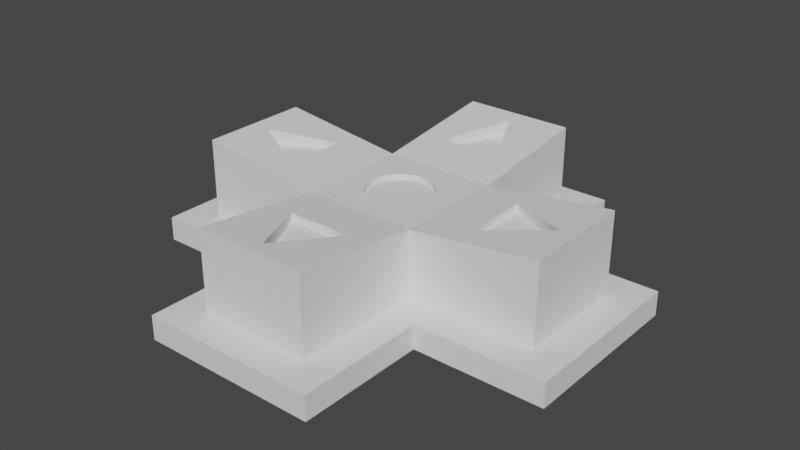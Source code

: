 # Source: DPad.blend  (saved by Blender 2.90.8; exported with 4.5.12 LTS)
import bpy
from mathutils import Matrix  # noqa: F401  (used for matrix-valued properties, if any)

bpy.ops.wm.read_factory_settings(use_empty=True)
scene = bpy.context.scene
scene.name = 'Scene'

# ---- collections
col_collection = bpy.data.collections.new('Collection'); scene.collection.children.link(col_collection)

# ---- world
world_world = bpy.data.worlds.new('World'); scene.world = world_world
world_world.use_nodes = True; world_world.node_tree.nodes.clear()
_N = world_world.node_tree.nodes; _L = world_world.node_tree.links
n0 = _N.new('ShaderNodeOutputWorld'); n0.name = 'World Output'; n0.location = (300, 300)
n1 = _N.new('ShaderNodeBackground'); n1.name = 'Background'; n1.location = (10, 300)
n1.inputs[0].default_value = (0.05088, 0.05088, 0.05088, 1.0)
_L.new(n1.outputs[0], n0.inputs[0])
n0.is_active_output = True
world_world.color = (0.05088, 0.05088, 0.05088)
world_world.use_sun_shadow = False
world_world.sun_shadow_jitter_overblur = 0.0

# ---- meshes
me_cube_002 = bpy.data.meshes.new('Cube.002')
me_cube_002.from_pydata([(9.042e-08, 0.25, 0.1), (0.0245, 0.2488, 0.1), (0.04877, 0.2452, 0.1), (0.07257, 0.2392, 0.1), (0.09567, 0.231, 0.1), (0.1178, 0.2205, 0.1), (0.1389, 0.2079, 0.1), (0.1586, 0.1933, 0.1), (0.1768, 0.1768, 0.1), (0.1933, 0.1586, 0.1), (0.2079, 0.1389, 0.1), (0.2205, 0.1178, 0.1), (0.231, 0.09567, 0.1), (0.2392, 0.07257, 0.1), (0.2452, 0.04877, 0.1), (0.2488, 0.0245, 0.1), (0.25, -4.161e-09, 0.1), (0.2488, -0.0245, 0.1), (0.2452, -0.04877, 0.1), (0.2392, -0.07257, 0.1), (0.231, -0.09567, 0.1), (0.2205, -0.1178, 0.1), (0.2079, -0.1389, 0.1), (0.1933, -0.1586, 0.1), (0.1768, -0.1768, 0.1), (0.1586, -0.1933, 0.1), (0.1389, -0.2079, 0.1), (0.1178, -0.2205, 0.1), (0.09567, -0.231, 0.1), (0.07257, -0.2392, 0.1), (0.04877, -0.2452, 0.1), (0.0245, -0.2488, 0.1), (-1.102e-07, -0.25, 0.1), (-0.0245, -0.2488, 0.1), (-0.04877, -0.2452, 0.1), (-0.07257, -0.2392, 0.1), (-0.09567, -0.231, 0.1), (-0.1178, -0.2205, 0.1), (-0.1389, -0.2079, 0.1), (-0.1586, -0.1933, 0.1), (-0.1768, -0.1768, 0.1), (-0.1933, -0.1586, 0.1), (-0.2079, -0.1389, 0.1), (-0.2205, -0.1178, 0.1), (-0.231, -0.09567, 0.1), (-0.2392, -0.07257, 0.1), (-0.2452, -0.04877, 0.1), (-0.2488, -0.0245, 0.1), (-0.25, -7.966e-08, 0.1), (-0.2488, 0.0245, 0.1), (-0.2452, 0.04877, 0.1), (-0.2392, 0.07257, 0.1), (-0.231, 0.09567, 0.1), (-0.2205, 0.1178, 0.1), (-0.2079, 0.1389, 0.1), (-0.1933, 0.1586, 0.1), (-0.1768, 0.1768, 0.1), (-0.1586, 0.1933, 0.1), (-0.1389, 0.2079, 0.1), (-0.1178, 0.2205, 0.1), (-0.09567, 0.231, 0.1), (-0.07257, 0.2392, 0.1), (-0.04877, 0.2452, 0.1), (-0.02451, 0.2488, 0.1), (0.65, -0.2, 0.395), (1.05, 0.0, 0.395), (0.65, 0.2, 0.395), (-0.2, -0.65, 0.395), (-4.59e-08, -1.05, 0.395), (0.2, -0.65, 0.395), (-0.65, 0.2, 0.395), (-1.05, 3.421e-07, 0.395), (-0.65, -0.2, 0.395), (0.2, 0.65, 0.395), (5.132e-07, 1.05, 0.395), (-0.2, 0.65, 0.395), (0.35, -0.35, 0.0), (0.35, 0.35, 0.0), (1.15, -0.35, 0.0), (1.15, 0.35, 0.0), (-0.35, -0.35, 0.0), (-0.35, -1.15, 0.0), (0.35, -1.15, 0.0), (-0.35, 0.35, 0.0), (-1.15, 0.35, 0.0), (-1.15, -0.35, 0.0), (0.35, 1.15, 0.0), (-0.35, 1.15, 0.0), (0.0, 0.2, 0.37), (-0.0196, 0.199, 0.37), (-0.03902, 0.1962, 0.37), (-0.05806, 0.1914, 0.37), (-0.07654, 0.1848, 0.37), (-0.09428, 0.1764, 0.37), (-0.1111, 0.1663, 0.37), (-0.1269, 0.1546, 0.37), (-0.1414, 0.1414, 0.37), (-0.1546, 0.1269, 0.37), (-0.1663, 0.1111, 0.37), (-0.1764, 0.09428, 0.37), (-0.1848, 0.07654, 0.37), (-0.1914, 0.05806, 0.37), (-0.1962, 0.03902, 0.37), (-0.199, 0.0196, 0.37), (-0.2, -3.258e-08, 0.37), (-0.199, -0.0196, 0.37), (-0.1962, -0.03902, 0.37), (-0.1914, -0.05806, 0.37), (-0.1848, -0.07654, 0.37), (-0.1764, -0.09428, 0.37), (-0.1663, -0.1111, 0.37), (-0.1546, -0.1269, 0.37), (-0.1414, -0.1414, 0.37), (-0.1269, -0.1546, 0.37), (-0.1111, -0.1663, 0.37), (-0.09428, -0.1764, 0.37), (-0.07654, -0.1848, 0.37), (-0.05806, -0.1914, 0.37), (-0.03902, -0.1962, 0.37), (-0.0196, -0.199, 0.37), (1.605e-07, -0.2, 0.37), (0.0196, -0.199, 0.37), (0.03902, -0.1962, 0.37), (0.05806, -0.1914, 0.37), (0.07654, -0.1848, 0.37), (0.09428, -0.1764, 0.37), (0.1111, -0.1663, 0.37), (0.1269, -0.1546, 0.37), (0.1414, -0.1414, 0.37), (0.1546, -0.1269, 0.37), (0.1663, -0.1111, 0.37), (0.1764, -0.09428, 0.37), (0.1848, -0.07654, 0.37), (0.1914, -0.05806, 0.37), (0.1962, -0.03902, 0.37), (0.199, -0.0196, 0.37), (0.2, -9.298e-08, 0.37), (0.199, 0.0196, 0.37), (0.1962, 0.03902, 0.37), (0.1914, 0.05806, 0.37), (0.1848, 0.07654, 0.37), (0.1764, 0.09428, 0.37), (0.1663, 0.1111, 0.37), (0.1546, 0.1269, 0.37), (0.1414, 0.1414, 0.37), (0.1269, 0.1546, 0.37), (0.1111, 0.1663, 0.37), (0.09428, 0.1764, 0.37), (0.07654, 0.1848, 0.37), (0.05806, 0.1914, 0.37), (0.03902, 0.1962, 0.37), (0.0196, 0.199, 0.37), (0.35, -0.35, 0.4), (0.35, 0.35, 0.4), (1.15, -0.35, 0.5), (1.15, 0.35, 0.5), (-0.35, -0.35, 0.4), (-0.35, -1.15, 0.5), (0.35, -1.15, 0.5), (-1.15, -0.35, 0.5), (-0.35, 0.35, 0.4), (-1.15, 0.35, 0.5), (0.35, 1.15, 0.5), (-0.35, 1.15, 0.5), (-0.0196, 0.199, 0.4), (9.612e-13, 0.2, 0.4), (-0.03902, 0.1962, 0.4), (-0.05806, 0.1914, 0.4), (-0.07654, 0.1848, 0.4), (-0.09428, 0.1764, 0.4), (-0.1111, 0.1663, 0.4), (-0.1269, 0.1546, 0.4), (-0.1414, 0.1414, 0.4), (-0.1546, 0.1269, 0.4), (-0.1663, 0.1111, 0.4), (-0.1764, 0.09428, 0.4), (-0.1848, 0.07654, 0.4), (-0.1914, 0.05806, 0.4), (-0.1962, 0.03902, 0.4), (-0.199, 0.0196, 0.4), (-0.2, -3.258e-08, 0.4), (-0.199, -0.0196, 0.4), (-0.1962, -0.03902, 0.4), (-0.1914, -0.05806, 0.4), (-0.1848, -0.07654, 0.4), (-0.1764, -0.09428, 0.4), (-0.1663, -0.1111, 0.4), (-0.1546, -0.1269, 0.4), (-0.1414, -0.1414, 0.4), (-0.1269, -0.1546, 0.4), (-0.1111, -0.1663, 0.4), (-0.09428, -0.1764, 0.4), (-0.07654, -0.1848, 0.4), (-0.05806, -0.1914, 0.4), (-0.03902, -0.1962, 0.4), (-0.0196, -0.199, 0.4), (1.605e-07, -0.2, 0.4), (0.0196, -0.199, 0.4), (0.03902, -0.1962, 0.4), (0.05806, -0.1914, 0.4), (0.07654, -0.1848, 0.4), (0.09428, -0.1764, 0.4), (0.1111, -0.1663, 0.4), (0.1269, -0.1546, 0.4), (0.1414, -0.1414, 0.4), (0.1546, -0.1269, 0.4), (0.1663, -0.1111, 0.4), (0.1764, -0.09428, 0.4), (0.1848, -0.07654, 0.4), (0.1914, -0.05806, 0.4), (0.1962, -0.03902, 0.4), (0.199, -0.0196, 0.4), (0.2, -9.298e-08, 0.4), (0.199, 0.0196, 0.4), (0.1962, 0.03902, 0.4), (0.1914, 0.05806, 0.4), (0.1848, 0.07654, 0.4), (0.1764, 0.09428, 0.4), (0.1663, 0.1111, 0.4), (0.1546, 0.1269, 0.4), (0.1414, 0.1414, 0.4), (0.1269, 0.1546, 0.4), (0.1111, 0.1663, 0.4), (0.09428, 0.1764, 0.4), (0.07654, 0.1848, 0.4), (0.05806, 0.1914, 0.4), (0.03902, 0.1962, 0.4), (0.0196, 0.199, 0.4), (-0.55, -1.35, 0.0), (0.55, -1.35, 0.0), (-1.35, 0.55, 0.0), (-1.35, -0.55, 0.0), (0.55, 1.35, 0.0), (-0.55, 1.35, 0.0), (1.35, -0.55, 0.0), (1.35, 0.55, 0.0), (-0.55, -0.55, 0.0), (-0.55, 0.55, 0.0), (0.55, 0.55, 0.0), (0.55, -0.55, 0.0), (1.15, -0.35, -0.15), (1.15, 0.35, -0.15), (0.35, -0.35, -0.15), (0.35, 0.35, -0.15), (-0.35, -1.15, -0.15), (0.35, -1.15, -0.15), (-0.35, -0.35, -0.15), (-1.15, -0.35, -0.15), (-1.15, 0.35, -0.15), (-0.35, 0.35, -0.15), (0.35, 1.15, -0.15), (-0.35, 1.15, -0.15), (-0.55, -1.35, -0.15), (0.55, -1.35, -0.15), (-1.35, 0.55, -0.15), (-1.35, -0.55, -0.15), (0.55, 1.35, -0.15), (-0.55, 1.35, -0.15), (1.35, -0.55, -0.15), (1.35, 0.55, -0.15), (-0.55, -0.55, -0.15), (-0.55, 0.55, -0.15), (0.55, 0.55, -0.15), (0.55, -0.55, -0.15), (0.2, 0.65, 0.4375), (-0.2, 0.65, 0.4375), (5.132e-07, 1.05, 0.4875), (0.65, 0.2, 0.4375), (-0.65, 0.2, 0.4375), (-0.65, -0.2, 0.4375), (-1.05, 3.421e-07, 0.4875), (1.05, 0.0, 0.4875), (0.65, -0.2, 0.4375), (0.2, -0.65, 0.4375), (-4.59e-08, -1.05, 0.4875), (-0.2, -0.65, 0.4375), (0.0245, 0.2488, -0.15), (-0.02451, 0.2488, -0.15), (9.042e-08, 0.25, -0.15), (0.04877, 0.2452, -0.15), (-0.04877, 0.2452, -0.15), (0.07257, 0.2392, -0.15), (0.1389, 0.2079, -0.15), (0.1178, 0.2205, -0.15), (0.09567, 0.231, -0.15), (-0.07257, 0.2392, -0.15), (-0.09567, 0.231, -0.15), (-0.1178, 0.2205, -0.15), (-0.1389, 0.2079, -0.15), (0.2488, 0.0245, -0.15), (0.2452, 0.04877, -0.15), (0.231, 0.09567, -0.15), (0.2392, 0.07257, -0.15), (0.2079, 0.1389, -0.15), (0.2205, 0.1178, -0.15), (0.1933, 0.1586, -0.15), (0.1768, 0.1768, -0.15), (0.1586, 0.1933, -0.15), (-0.1586, 0.1933, -0.15), (-0.1768, 0.1768, -0.15), (-0.1933, 0.1586, -0.15), (-0.2079, 0.1389, -0.15), (-0.231, 0.09567, -0.15), (-0.2205, 0.1178, -0.15), (-0.2392, 0.07257, -0.15), (-0.2452, 0.04877, -0.15), (-0.2488, 0.0245, -0.15), (0.25, -4.161e-09, -0.15), (0.2488, -0.0245, -0.15), (0.2452, -0.04877, -0.15), (0.231, -0.09567, -0.15), (0.2392, -0.07257, -0.15), (0.1933, -0.1586, -0.15), (0.2079, -0.1389, -0.15), (0.2205, -0.1178, -0.15), (-0.2079, -0.1389, -0.15), (-0.2205, -0.1178, -0.15), (-0.1933, -0.1586, -0.15), (-0.2452, -0.04877, -0.15), (-0.2392, -0.07257, -0.15), (-0.231, -0.09567, -0.15), (-0.25, -7.966e-08, -0.15), (-0.2488, -0.0245, -0.15), (0.1768, -0.1768, -0.15), (0.1389, -0.2079, -0.15), (0.1586, -0.1933, -0.15), (0.1178, -0.2205, -0.15), (0.09567, -0.231, -0.15), (0.0245, -0.2488, -0.15), (0.07257, -0.2392, -0.15), (0.04877, -0.2452, -0.15), (-1.102e-07, -0.25, -0.15), (-0.0245, -0.2488, -0.15), (-0.07257, -0.2392, -0.15), (-0.04877, -0.2452, -0.15), (-0.09567, -0.231, -0.15), (-0.1389, -0.2079, -0.15), (-0.1178, -0.2205, -0.15), (-0.1586, -0.1933, -0.15), (-0.1768, -0.1768, -0.15)], [], [(1, 2, 3, 4, 5, 6, 7, 8, 9, 10, 11, 12, 13, 14, 15, 16, 17, 18, 19, 20, 21, 22, 23, 24, 25, 26, 27, 28, 29, 30, 31, 32, 33, 34, 35, 36, 37, 38, 39, 40, 41, 42, 43, 44, 45, 46, 47, 48, 49, 50, 51, 52, 53, 54, 55, 56, 57, 58, 59, 60, 61, 62, 63, 0), (66, 64, 65), (69, 67, 68), (72, 70, 71), (75, 73, 74), (68, 274, 273, 69), (65, 271, 267, 66), (75, 265, 264, 73), (72, 269, 268, 70), (69, 273, 275, 67), (73, 264, 266, 74), (66, 267, 272, 64), (70, 268, 270, 71), (67, 275, 274, 68), (74, 266, 265, 75), (64, 272, 271, 65), (71, 270, 269, 72), (77, 79, 235, 238), (114, 113, 189, 190), (140, 139, 215, 216), (113, 112, 188, 189), (139, 138, 214, 215), (112, 111, 187, 188), (138, 137, 213, 214), (111, 110, 186, 187), (137, 136, 212, 213), (110, 109, 185, 186), (136, 135, 211, 212), (109, 108, 184, 185), (135, 134, 210, 211), (108, 107, 183, 184), (134, 133, 209, 210), (107, 106, 182, 183), (133, 132, 208, 209), (106, 105, 181, 182), (132, 131, 207, 208), (105, 104, 180, 181), (131, 130, 206, 207), (89, 90, 91, 92, 93, 94, 95, 96, 97, 98, 99, 100, 101, 102, 103, 104, 105, 106, 107, 108, 109, 110, 111, 112, 113, 114, 115, 116, 117, 118, 119, 120, 121, 122, 123, 124, 125, 126, 127, 128, 129, 130, 131, 132, 133, 134, 135, 136, 137, 138, 139, 140, 141, 142, 143, 144, 145, 146, 147, 148, 149, 150, 151, 88), (82, 158, 157, 81), (86, 162, 153, 77), (76, 152, 158, 82), (87, 163, 162, 86), (83, 160, 163, 87), (81, 157, 156, 80), (78, 154, 152, 76), (80, 156, 159, 85), (77, 153, 155, 79), (84, 161, 160, 83), (85, 159, 161, 84), (155, 153, 267, 271, 272, 152, 154), (158, 152, 273, 274, 275, 156, 157), (159, 156, 269, 270, 268, 160, 161), (160, 265, 266, 264, 153, 162, 163), (196, 152, 153, 165, 227, 226, 225, 224, 223, 222, 221, 220, 219, 218, 217, 216, 215, 214, 213, 212, 211, 210, 209, 208, 207, 206, 205, 204, 203, 202, 201, 200, 199, 198, 197), (165, 160, 156, 196, 195, 194, 193, 192, 191, 190, 189, 188, 187, 186, 185, 184, 183, 182, 181, 180, 179, 178, 177, 176, 175, 174, 173, 172, 171, 170, 169, 168, 167, 166, 164), (160, 165, 153), (152, 196, 156), (141, 140, 216, 217), (115, 114, 190, 191), (89, 88, 165, 164), (142, 141, 217, 218), (116, 115, 191, 192), (90, 89, 164, 166), (143, 142, 218, 219), (117, 116, 192, 193), (91, 90, 166, 167), (144, 143, 219, 220), (118, 117, 193, 194), (92, 91, 167, 168), (145, 144, 220, 221), (119, 118, 194, 195), (93, 92, 168, 169), (146, 145, 221, 222), (120, 119, 195, 196), (94, 93, 169, 170), (147, 146, 222, 223), (121, 120, 196, 197), (95, 94, 170, 171), (148, 147, 223, 224), (122, 121, 197, 198), (96, 95, 171, 172), (149, 148, 224, 225), (123, 122, 198, 199), (97, 96, 172, 173), (150, 149, 225, 226), (124, 123, 199, 200), (98, 97, 173, 174), (151, 150, 226, 227), (125, 124, 200, 201), (99, 98, 174, 175), (88, 151, 227, 165), (126, 125, 201, 202), (100, 99, 175, 176), (127, 126, 202, 203), (101, 100, 176, 177), (128, 127, 203, 204), (102, 101, 177, 178), (129, 128, 204, 205), (103, 102, 178, 179), (130, 129, 205, 206), (104, 103, 179, 180), (79, 155, 154, 78), (229, 253, 263, 239), (232, 256, 257, 233), (237, 261, 254, 230), (236, 260, 252, 228), (230, 254, 255, 231), (233, 257, 261, 237), (231, 255, 260, 236), (239, 263, 258, 234), (228, 252, 253, 229), (238, 262, 256, 232), (234, 258, 259, 235), (235, 259, 262, 238), (240, 242, 245, 244, 246, 247, 248, 321, 322, 318, 319, 320, 316, 315, 317, 339, 338, 336, 337, 335, 333, 334, 332, 331, 328, 330, 329, 327, 326, 324, 325, 323, 312, 313, 314, 310, 311, 309, 308, 307), (256, 250, 251, 257), (256, 262, 243, 250), (262, 259, 241, 243), (240, 241, 259, 258), (258, 263, 242, 240), (263, 253, 245, 242), (244, 245, 253, 252), (252, 260, 246, 244), (260, 255, 247, 246), (248, 247, 255, 254), (254, 261, 249, 248), (261, 257, 251, 249), (77, 238, 232, 86), (87, 86, 232, 233), (83, 87, 233, 237), (84, 83, 237, 230), (85, 84, 230, 231), (80, 85, 231, 236), (80, 236, 228, 81), (82, 81, 228, 229), (76, 82, 229, 239), (78, 76, 239, 234), (79, 78, 234, 235), (153, 264, 265, 160), (160, 268, 269, 156), (152, 272, 267, 153), (156, 275, 273, 152), (317, 41, 40, 339), (336, 38, 37, 337), (282, 6, 5, 283), (332, 33, 32, 331), (329, 29, 28, 327), (289, 15, 14, 290), (296, 8, 7, 297), (327, 28, 27, 326), (322, 47, 46, 318), (312, 23, 22, 313), (284, 4, 3, 281), (286, 60, 59, 287), (330, 30, 29, 329), (293, 10, 9, 295), (276, 1, 0, 278), (309, 18, 17, 308), (308, 17, 16, 307), (307, 16, 15, 289), (333, 35, 34, 334), (306, 49, 48, 321), (303, 53, 52, 302), (318, 46, 45, 319), (314, 21, 20, 310), (288, 58, 57, 298), (277, 63, 62, 280), (315, 42, 41, 317), (305, 50, 49, 306), (310, 20, 19, 311), (299, 56, 55, 300), (320, 44, 43, 316), (292, 13, 12, 291), (300, 55, 54, 301), (337, 37, 36, 335), (324, 26, 25, 325), (279, 2, 1, 276), (319, 45, 44, 320), (287, 59, 58, 288), (313, 22, 21, 314), (297, 7, 6, 282), (283, 5, 4, 284), (294, 11, 10, 293), (291, 12, 11, 294), (285, 61, 60, 286), (335, 36, 35, 333), (301, 54, 53, 303), (325, 25, 24, 323), (307, 289, 290, 292, 291, 294, 293, 295, 296, 297, 282, 283, 284, 281, 279, 276, 278, 277, 280, 285, 286, 287, 288, 298, 299, 300, 301, 303, 302, 304, 305, 306, 321, 248, 249, 251, 250, 243, 241, 240), (290, 14, 13, 292), (280, 62, 61, 285), (295, 9, 8, 296), (326, 27, 26, 324), (331, 32, 31, 328), (304, 51, 50, 305), (334, 34, 33, 332), (281, 3, 2, 279), (338, 39, 38, 336), (311, 19, 18, 309), (339, 40, 39, 338), (278, 0, 63, 277), (323, 24, 23, 312), (328, 31, 30, 330), (316, 43, 42, 315), (321, 48, 47, 322), (302, 52, 51, 304), (298, 57, 56, 299)])
_uv = me_cube_002.uv_layers.new(name='UVMap')
_uv.uv.foreach_set('vector', [0.2735, 0.4888, 0.2968, 0.4854, 0.3197, 0.4797, 0.3418, 0.4717, 0.3631, 0.4617, 0.3833, 0.4496, 0.4023, 0.4355, 0.4197, 0.4197, 0.4355, 0.4023, 0.4496, 0.3833, 0.4617, 0.3631, 0.4717, 0.3418, 0.4797, 0.3197, 0.4854, 0.2968, 0.4888, 0.2735, 0.49, 0.25, 0.4888, 0.2265, 0.4854, 0.2032, 0.4797, 0.1803, 0.4717, 0.1582, 0.4617, 0.1369, 0.4496, 0.1167, 0.4355, 0.09775, 0.4197, 0.08029, 0.4023, 0.06448, 0.3833, 0.05045, 0.3631, 0.03834, 0.3418, 0.02827, 0.3197, 0.02033, 0.2968, 0.01461, 0.2735, 0.01116, 0.25, 0.01, 0.2265, 0.01116, 0.2032, 0.01461, 0.1803, 0.02033, 0.1582, 0.02827, 0.1369, 0.03834, 0.1167, 0.05045, 0.09775, 0.06448, 0.08029, 0.08029, 0.06448, 0.09775, 0.05045, 0.1167, 0.03834, 0.1369, 0.02827, 0.1582, 0.02033, 0.1803, 0.01461, 0.2032, 0.01116, 0.2265, 0.01, 0.25, 0.01116, 0.2735, 0.01461, 0.2968, 0.02033, 0.3197, 0.02827, 0.3418, 0.03834, 0.3631, 0.05045, 0.3833, 0.06448, 0.4023, 0.08029, 0.4197, 0.09775, 0.4355, 0.1167, 0.4496, 0.1369, 0.4617, 0.1582, 0.4717, 0.1803, 0.4797, 0.2032, 0.4854, 0.2265, 0.4888, 0.25, 0.49, 0.0, 0.0, 0.0, 0.0, 0.0, 0.0, 0.0, 0.0, 0.0, 0.0, 0.0, 0.0, 0.0, 0.0, 0.0, 0.0, 0.0, 0.0, 0.0, 0.0, 0.0, 0.0, 0.0, 0.0, 0.0, 0.0, 0.0, 0.0, 0.0, 0.0, 0.0, 0.0, 0.0, 0.0, 0.0, 0.0, 0.0, 0.0, 0.0, 0.0, 0.0, 0.0, 0.0, 0.0, 0.0, 0.0, 0.0, 0.0, 0.0, 0.0, 0.0, 0.0, 0.0, 0.0, 0.0, 0.0, 0.0, 0.0, 0.0, 0.0, 0.0, 0.0, 0.0, 0.0, 0.0, 0.0, 0.0, 0.0, 0.0, 0.0, 0.0, 0.0, 0.0, 0.0, 0.0, 0.0, 0.0, 0.0, 0.0, 0.0, 0.0, 0.0, 0.0, 0.0, 0.0, 0.0, 0.0, 0.0, 0.0, 0.0, 0.0, 0.0, 0.0, 0.0, 0.0, 0.0, 0.0, 0.0, 0.0, 0.0, 0.0, 0.0, 0.0, 0.0, 0.0, 0.0, 0.0, 0.0, 0.0, 0.0, 0.0, 0.0, 0.0, 0.0, 0.0, 0.0, 0.0, 0.0, 0.0, 0.0, 0.0, 0.0, 0.0, 0.0, 0.0, 0.0, 0.0, 0.0, 0.0, 0.0, 0.0, 0.0, 0.0, 0.0, 0.0, 0.0, 0.0, 0.0, 0.0, 0.0, 0.0, 0.0, 0.0, 0.0, 0.0, 0.0, 0.0, 0.0, 0.0, 0.0, 0.0, 0.0, 0.0, 0.0, 0.0, 0.0, 0.0, 0.0, 0.0, 0.0, 0.0, 0.0, 0.0, 0.0, 0.0, 0.0, 0.0, 0.0, 0.0, 0.0, 0.0, 0.0, 0.0, 0.0, 0.0, 0.0, 0.0, 0.0, 0.0, 0.0, 0.0, 0.0, 0.0, 0.0, 0.0, 0.0, 0.0, 0.0, 0.0, 0.0, 0.0, 0.0, 0.0, 0.0, 0.0, 0.0, 0.0, 0.0, 0.0, 0.0, 0.0, 0.0, 0.0, 0.0, 0.0, 0.0, 0.0, 0.0, 0.0, 0.0, 0.0, 0.0, 0.0, 0.0, 0.0, 0.0, 0.0, 0.0, 0.0, 0.0, 0.0, 0.0, 0.0, 0.0, 0.0, 0.0, 0.0, 0.0, 0.0, 0.0, 0.0, 0.0, 0.0, 0.0, 0.0, 0.0, 0.0, 0.0, 0.0, 0.0, 0.0, 0.0, 0.0, 0.0, 0.0, 0.0, 0.0, 0.0, 0.0, 0.0, 0.0, 0.0, 0.0, 0.0, 0.0, 0.0, 0.0, 0.0, 0.0, 0.0, 0.0, 0.0, 0.0, 0.0, 0.0, 0.0, 0.0, 0.0, 0.0, 0.0, 0.0, 0.0, 0.0, 0.0, 0.0, 0.0, 0.0, 0.0, 0.0, 0.0, 0.0, 0.0, 0.0, 0.0, 0.0, 0.0, 0.0, 0.0, 0.0, 0.0, 0.0, 0.0, 0.0, 0.0, 0.0, 0.0, 0.0, 0.0, 0.0, 0.0, 0.0, 0.0, 0.0, 0.0, 0.0, 0.0, 0.0, 0.0, 0.0, 0.0, 0.0, 0.0, 0.0, 0.0, 0.0, 0.0, 0.0, 0.0, 0.0, 0.0, 0.0, 0.0, 0.0, 0.0, 0.0, 0.0, 0.0, 0.0, 0.0, 0.0, 0.0, 0.0, 0.0, 0.0, 0.0, 0.0, 0.0, 0.0, 0.0, 0.0, 0.0, 0.0, 0.0, 0.0, 0.0, 0.0, 0.0, 0.0, 0.0, 0.0, 0.0, 0.0, 0.0, 0.0, 0.0, 0.0, 0.0, 0.0, 0.0, 0.0, 0.0, 0.0, 0.0, 0.0, 0.0, 0.0, 0.0, 0.0, 0.0, 0.0, 0.0, 0.0, 0.0, 0.0, 0.0, 0.0, 0.0, 0.0, 0.0, 0.0, 0.0, 0.0, 0.0, 0.0, 0.0, 0.0, 0.0, 0.0, 0.0, 0.0, 0.0, 0.0, 0.0, 0.0, 0.0, 0.0, 0.0, 0.0, 0.0, 0.0, 0.0, 0.0, 0.0, 0.0, 0.0, 0.0, 0.0, 0.0, 0.0, 0.0, 0.0, 0.0, 0.0, 0.0, 0.0, 0.0, 0.0, 0.0, 0.0, 0.0, 0.0, 0.0, 0.0, 0.0, 0.0, 0.0, 0.0, 0.0, 0.0, 0.0, 0.0, 0.0, 0.0, 0.0, 0.0, 0.0, 0.0, 0.0, 0.0, 0.0, 0.0, 0.0, 0.0, 0.0, 0.0, 0.0, 0.0, 0.0, 0.0, 0.0, 0.0, 0.0, 0.0, 0.0, 0.0, 0.0, 0.0, 0.0, 0.0, 0.0, 0.0, 0.0, 0.0, 0.0, 0.0, 0.0, 0.0, 0.0, 0.0, 0.0, 0.0, 0.0, 0.0, 0.0, 0.0, 0.0, 0.0, 0.0, 0.0, 0.0, 0.0, 0.0, 0.0, 0.0, 0.0, 0.0, 0.0, 0.0, 0.0, 0.0, 0.0, 0.0, 0.0, 0.0, 0.0, 0.0, 0.0, 0.0, 0.0, 0.0, 0.0, 0.0, 0.0, 0.0, 0.0, 0.0, 0.0, 0.0, 0.0, 0.0, 0.0, 0.0, 0.0, 0.0, 0.0, 0.0, 0.0, 0.0, 0.0, 0.0, 0.0, 0.0, 0.0, 0.0, 0.0, 0.0, 0.0, 0.0, 0.0, 0.0, 0.0, 0.0, 0.0, 0.0, 0.0, 0.0, 0.0, 0.0, 0.0, 0.0, 0.0, 0.0, 0.0, 0.0, 0.0, 0.0, 0.0, 0.0, 0.0, 0.0, 0.0, 0.0, 0.0, 0.0, 0.0, 0.0, 0.0, 0.0, 0.0, 0.0, 0.0, 0.0, 0.0, 0.0, 0.0, 0.0, 0.0, 0.0, 0.0, 0.0, 0.0, 0.0, 0.0, 0.0, 0.0, 0.0, 0.0, 0.0, 0.0, 0.0, 0.0, 0.0, 0.0, 0.0, 0.0, 0.0, 0.0, 0.0, 0.0, 0.0, 0.0, 0.0, 0.0, 0.0, 0.0, 0.0, 0.0, 0.0, 0.0, 0.0, 0.0, 0.0, 0.0, 0.0, 0.0, 0.0, 0.0, 0.0, 0.0, 0.0, 0.0, 0.0, 0.0, 0.0, 0.0, 0.0, 0.0, 0.0, 0.0, 0.0, 0.0, 0.0, 0.0, 0.0, 0.0, 0.0, 0.0, 0.0, 0.0, 0.0, 0.0, 0.0, 0.0, 0.0, 0.0, 0.0, 0.0, 0.0, 0.0, 0.0, 0.0, 0.0, 0.0, 0.0, 0.0, 0.0, 0.0, 0.0, 0.0, 0.0, 0.0, 0.0, 0.0, 0.0, 0.0, 0.0, 0.0, 0.0, 0.0, 0.0, 0.0, 0.0, 0.0, 0.0, 0.0, 0.0, 0.0, 0.0, 0.0, 0.0, 0.0, 0.0, 0.0, 0.0, 0.0, 0.0, 0.0, 0.0, 0.0, 0.0, 0.0, 0.0, 0.0, 0.0, 0.0, 0.0, 0.0, 0.0, 0.0, 0.0, 0.0, 0.0, 0.0, 0.0, 0.0, 0.0, 0.0, 0.0, 0.0, 0.0, 0.0, 0.0, 0.0, 0.0, 0.0, 0.0, 0.0, 0.0, 0.0, 0.0, 0.0, 0.0, 0.0, 0.0, 0.0, 0.0, 0.0, 0.0, 0.0, 0.0, 0.0, 0.0, 0.0, 0.0, 0.0, 0.0, 0.0, 0.0, 0.0, 0.0, 0.0, 0.0, 0.0, 0.0, 0.0, 0.0, 0.0, 0.0, 0.0, 0.0, 0.0, 0.0, 0.0, 0.0, 0.0, 0.0, 0.0, 0.0, 0.0, 0.0, 0.0, 0.0, 0.0, 0.0, 0.0, 0.0, 0.0, 0.0, 0.0, 0.0, 0.0, 0.0, 0.0, 0.0, 0.0, 0.0, 0.0, 0.0, 0.0, 0.0, 0.0, 0.0, 0.0, 0.0, 0.0, 0.0, 0.0, 0.0, 0.0, 0.0, 0.0, 0.0, 0.0, 0.0, 0.0, 0.0, 0.0, 0.0, 0.0, 0.0, 0.0, 0.0, 0.0, 0.0, 0.0, 0.0, 0.0, 0.0, 0.0, 0.0, 0.0, 0.0, 0.0, 0.0, 0.0, 0.0, 0.0, 0.0, 0.0, 0.0, 0.0, 0.0, 0.0, 0.0, 0.0, 0.0, 0.0, 0.0, 0.0, 0.0, 0.0, 0.0, 0.0, 0.0, 0.0, 0.0, 0.0, 0.0, 0.0, 0.0, 0.0, 0.0, 0.0, 0.0, 0.0, 0.0, 0.0, 0.0, 0.0, 0.0, 0.0, 0.0, 0.0, 0.0, 0.0, 0.0, 0.0, 0.0, 0.0, 0.0, 0.0, 0.0, 0.0, 0.0, 0.0, 0.0, 0.0, 0.0, 0.0, 0.0, 0.0, 0.0, 0.0, 0.0, 0.0, 0.0, 0.0, 0.0, 0.0, 0.0, 0.0, 0.0, 0.0, 0.0, 0.0, 0.0, 0.0, 0.0, 0.0, 0.0, 0.0, 0.0, 0.0, 0.0, 0.0, 0.0, 0.0, 0.0, 0.0, 0.0, 0.0, 0.0, 0.0, 0.0, 0.0, 0.0, 0.0, 0.0, 0.0, 0.0, 0.0, 0.0, 0.0, 0.0, 0.0, 0.0, 0.0, 0.0, 0.0, 0.0, 0.0, 0.0, 0.0, 0.0, 0.0, 0.0, 0.0, 0.0, 0.0, 0.0, 0.0, 0.0, 0.0, 0.0, 0.0, 0.0, 0.0, 0.0, 0.0, 0.0, 0.0, 0.0, 0.0, 0.0, 0.0, 0.0, 0.0, 0.0, 0.0, 0.0, 0.0, 0.0, 0.0, 0.0, 0.0, 0.0, 0.0, 0.0, 0.0, 0.0, 0.0, 0.0, 0.0, 0.0, 0.0, 0.0, 0.0, 0.0, 0.0, 0.0, 0.0, 0.0, 0.0, 0.0, 0.0, 0.0, 0.0, 0.0, 0.0, 0.0, 0.0, 0.0, 0.0, 0.0, 0.0, 0.0, 0.0, 0.0, 0.0, 0.0, 0.0, 0.0, 0.0, 0.0, 0.0, 0.0, 0.0, 0.0, 0.0, 0.0, 0.0, 0.0, 0.0, 0.0, 0.0, 0.0, 0.0, 0.0, 0.0, 0.0, 0.0, 0.0, 0.0, 0.0, 0.0, 0.0, 0.0, 0.0, 0.0, 0.0, 0.0, 0.0, 0.0, 0.0, 0.0, 0.0, 0.0, 0.0, 0.0, 0.0, 0.0, 0.0, 0.0, 0.0, 0.0, 0.0, 0.0, 0.0, 0.0, 0.0, 0.0, 0.0, 0.0, 0.0, 0.0, 0.0, 0.0, 0.0, 0.0, 0.0, 0.0, 0.0, 0.0, 0.0, 0.0, 0.0, 0.0, 0.0, 0.0, 0.0, 0.0, 0.0, 0.0, 0.0, 0.0, 0.0, 0.0, 0.0, 0.0, 0.0, 0.0, 0.0, 0.0, 0.0, 0.0, 0.0, 0.0, 0.0, 0.0, 0.0, 0.0, 0.0, 0.0, 0.0, 0.0, 0.0, 0.0, 0.0, 0.0, 0.0, 0.0, 0.0, 0.0, 0.0, 0.0, 0.0, 0.0, 0.0, 0.0, 0.0, 0.0, 0.0, 0.0, 0.0, 0.0, 0.0, 0.0, 0.0, 0.0, 0.0, 0.0, 0.0, 0.0, 0.0, 0.0, 0.0, 0.0, 0.0, 0.0, 0.0, 0.0, 0.0, 0.0, 0.0, 0.0, 0.0, 0.0, 0.0, 0.0, 0.0, 0.0, 0.0, 0.0, 0.0, 0.0, 0.0, 0.0, 0.0, 0.0, 0.0, 0.0, 0.0, 0.0, 0.0, 0.0, 0.0, 0.0, 0.0, 0.0, 0.0, 0.0, 0.0, 0.0, 0.0, 0.0, 0.0, 0.0, 0.0, 0.0, 0.0, 0.0, 0.0, 0.0, 0.0, 0.0, 0.0, 0.0, 0.0, 0.0, 0.0, 0.0, 0.0, 0.0, 0.0, 0.0, 0.0, 0.0, 0.0, 0.0, 0.0, 0.0, 0.0, 0.0, 0.0, 0.0, 0.0, 0.0, 0.0, 0.0, 0.0, 0.0, 0.0, 0.0, 0.0, 0.0, 0.0, 0.0, 0.0, 0.0, 0.0, 0.0, 0.0, 0.0, 0.0, 0.0, 0.0, 0.0, 0.0, 0.0, 0.0, 0.0, 0.0, 0.0, 0.0, 0.0, 0.0, 0.0, 0.0, 0.0, 0.0, 0.0, 0.0, 0.0, 0.0, 0.0, 0.0, 0.0, 0.0, 0.0, 0.0, 0.0, 0.0, 0.0, 0.0, 0.0, 0.0, 0.0, 0.0, 0.0, 0.0, 0.0, 0.0, 0.0, 0.0, 0.0, 0.0, 0.0, 0.0, 0.0, 0.0, 0.0, 0.0, 0.0, 0.0, 0.0, 0.0, 0.0, 0.0, 0.0, 0.0, 0.0, 0.0, 0.0, 0.0, 0.0, 0.0, 0.0, 0.0, 0.0, 0.0, 0.0, 0.0, 0.0, 0.0, 0.0, 0.0, 0.0, 0.0, 0.0, 0.0, 0.0, 0.0, 0.0, 0.0, 0.0, 0.0, 0.0, 0.0, 0.0, 0.0, 0.0, 0.0, 0.0, 0.0, 0.0, 0.0, 0.0, 0.0, 0.0, 0.0, 0.0, 0.0, 0.0, 0.0, 0.0, 0.0, 0.0, 0.0, 0.0, 0.0, 0.0, 0.0, 0.0, 0.0, 0.0, 0.0, 0.0, 0.0, 0.0, 0.0, 0.0, 0.0, 0.0, 0.0, 0.0, 0.0, 0.0, 0.0, 0.0, 0.0, 0.0, 0.0, 0.0, 0.0, 0.0, 0.0, 0.0, 0.0, 0.0, 0.0, 0.0, 0.0, 0.0, 0.0, 0.0, 0.0, 0.0, 0.0, 0.0, 0.0, 0.0, 0.0, 0.0, 0.0, 0.0, 0.0, 0.0, 0.0, 0.0, 0.0, 0.0, 0.0, 0.0, 0.0, 0.0, 0.0, 0.0, 0.0, 0.0, 0.0, 0.0, 0.0, 0.0, 0.0, 0.0, 0.0, 0.0, 0.0, 0.0, 0.0, 0.0, 0.0, 0.0, 0.0, 0.0, 0.0, 0.0, 0.0, 0.0, 0.0, 0.0, 0.0, 0.0, 0.0, 0.0, 0.0, 0.0, 0.0, 0.0, 0.0, 0.0, 0.0, 0.0, 0.0, 0.0, 0.0, 0.0, 0.0, 0.0, 0.0, 0.0, 0.0, 0.0, 0.0, 0.0, 0.0, 0.0, 0.0, 0.0, 0.0, 0.0, 0.0, 0.0, 0.0, 0.0, 0.0, 0.0, 0.0, 0.0, 0.0, 0.0, 0.0, 0.0, 0.0, 0.0, 0.0, 0.0, 0.0, 0.0, 0.0, 0.0, 0.0, 0.0, 0.0, 0.0, 0.0, 0.0, 0.0, 0.0, 0.0, 0.0, 0.0, 0.0, 0.0, 0.0, 0.0, 0.0, 0.0, 0.0, 0.0, 0.0, 0.0, 0.0, 0.0, 0.0, 0.0, 0.0, 0.0, 0.0, 0.0, 0.0, 0.0, 0.0, 0.0, 0.3594, 0.5455, 0.3594, 1.0, 0.375, 1.0, 0.375, 0.5455, 0.4062, 0.5455, 0.4062, 1.0, 0.4219, 1.0, 0.4219, 0.5455, 0.9062, 0.5455, 0.9062, 1.0, 0.9219, 1.0, 0.9219, 0.5455, 0.4844, 0.5455, 0.4844, 1.0, 0.5, 1.0, 0.5, 0.5455, 0.5469, 0.5455, 0.5469, 1.0, 0.5625, 1.0, 0.5625, 0.5455, 0.7656, 0.5455, 0.7656, 1.0, 0.7812, 1.0, 0.7812, 0.5455, 0.875, 0.5455, 0.875, 1.0, 0.8906, 1.0, 0.8906, 0.5455, 0.5625, 0.5455, 0.5625, 1.0, 0.5781, 1.0, 0.5781, 0.5455, 0.2656, 0.5455, 0.2656, 1.0, 0.2812, 1.0, 0.2812, 0.5455, 0.6406, 0.5455, 0.6406, 1.0, 0.6562, 1.0, 0.6562, 0.5455, 0.9375, 0.5455, 0.9375, 1.0, 0.9531, 1.0, 0.9531, 0.5455, 0.0625, 0.5455, 0.0625, 1.0, 0.07812, 1.0, 0.07812, 0.5455, 0.5312, 0.5455, 0.5312, 1.0, 0.5469, 1.0, 0.5469, 0.5455, 0.8438, 0.5455, 0.8438, 1.0, 0.8594, 1.0, 0.8594, 0.5455, 0.9844, 0.5455, 0.9844, 1.0, 1.0, 1.0, 1.0, 0.5455, 0.7188, 0.5455, 0.7188, 1.0, 0.7344, 1.0, 0.7344, 0.5455, 0.7344, 0.5455, 0.7344, 1.0, 0.75, 1.0, 0.75, 0.5455, 0.75, 0.5455, 0.75, 1.0, 0.7656, 1.0, 0.7656, 0.5455, 0.4531, 0.5455, 0.4531, 1.0, 0.4688, 1.0, 0.4688, 0.5455, 0.2344, 0.5455, 0.2344, 1.0, 0.25, 1.0, 0.25, 0.5455, 0.1719, 0.5455, 0.1719, 1.0, 0.1875, 1.0, 0.1875, 0.5455, 0.2812, 0.5455, 0.2812, 1.0, 0.2969, 1.0, 0.2969, 0.5455, 0.6719, 0.5455, 0.6719, 1.0, 0.6875, 1.0, 0.6875, 0.5455, 0.09375, 0.5455, 0.09375, 1.0, 0.1094, 1.0, 0.1094, 0.5455, 0.01562, 0.5455, 0.01562, 1.0, 0.03125, 1.0, 0.03125, 0.5455, 0.3438, 0.5455, 0.3438, 1.0, 0.3594, 1.0, 0.3594, 0.5455, 0.2188, 0.5455, 0.2188, 1.0, 0.2344, 1.0, 0.2344, 0.5455, 0.6875, 0.5455, 0.6875, 1.0, 0.7031, 1.0, 0.7031, 0.5455, 0.125, 0.5455, 0.125, 1.0, 0.1406, 1.0, 0.1406, 0.5455, 0.3125, 0.5455, 0.3125, 1.0, 0.3281, 1.0, 0.3281, 0.5455, 0.7969, 0.5455, 0.7969, 1.0, 0.8125, 1.0, 0.8125, 0.5455, 0.1406, 0.5455, 0.1406, 1.0, 0.1562, 1.0, 0.1562, 0.5455, 0.4219, 0.5455, 0.4219, 1.0, 0.4375, 1.0, 0.4375, 0.5455, 0.5938, 0.5455, 0.5938, 1.0, 0.6094, 1.0, 0.6094, 0.5455, 0.9688, 0.5455, 0.9688, 1.0, 0.9844, 1.0, 0.9844, 0.5455, 0.2969, 0.5455, 0.2969, 1.0, 0.3125, 1.0, 0.3125, 0.5455, 0.07812, 0.5455, 0.07812, 1.0, 0.09375, 1.0, 0.09375, 0.5455, 0.6562, 0.5455, 0.6562, 1.0, 0.6719, 1.0, 0.6719, 0.5455, 0.8906, 0.5455, 0.8906, 1.0, 0.9062, 1.0, 0.9062, 0.5455, 0.9219, 0.5455, 0.9219, 1.0, 0.9375, 1.0, 0.9375, 0.5455, 0.8281, 0.5455, 0.8281, 1.0, 0.8438, 1.0, 0.8438, 0.5455, 0.8125, 0.5455, 0.8125, 1.0, 0.8281, 1.0, 0.8281, 0.5455, 0.04688, 0.5455, 0.04688, 1.0, 0.0625, 1.0, 0.0625, 0.5455, 0.4375, 0.5455, 0.4375, 1.0, 0.4531, 1.0, 0.4531, 0.5455, 0.1562, 0.5455, 0.1562, 1.0, 0.1719, 1.0, 0.1719, 0.5455, 0.6094, 0.5455, 0.6094, 1.0, 0.625, 1.0, 0.625, 0.5455, 0.0, 0.0, 0.0, 0.0, 0.0, 0.0, 0.0, 0.0, 0.0, 0.0, 0.0, 0.0, 0.0, 0.0, 0.0, 0.0, 0.0, 0.0, 0.0, 0.0, 0.0, 0.0, 0.0, 0.0, 0.0, 0.0, 0.0, 0.0, 0.0, 0.0, 0.0, 0.0, 0.0, 0.0, 0.0, 0.0, 0.0, 0.0, 0.0, 0.0, 0.0, 0.0, 0.0, 0.0, 0.0, 0.0, 0.0, 0.0, 0.0, 0.0, 0.0, 0.0, 0.0, 0.0, 0.0, 0.0, 0.0, 0.0, 0.0, 0.0, 0.0, 0.0, 0.0, 0.0, 0.0, 0.0, 0.0, 0.0, 0.0, 0.0, 0.0, 0.0, 0.0, 0.0, 0.0, 0.0, 0.0, 0.0, 0.0, 0.0, 0.7812, 0.5455, 0.7812, 1.0, 0.7969, 1.0, 0.7969, 0.5455, 0.03125, 0.5455, 0.03125, 1.0, 0.04688, 1.0, 0.04688, 0.5455, 0.8594, 0.5455, 0.8594, 1.0, 0.875, 1.0, 0.875, 0.5455, 0.5781, 0.5455, 0.5781, 1.0, 0.5938, 1.0, 0.5938, 0.5455, 0.5, 0.5455, 0.5, 1.0, 0.5156, 1.0, 0.5156, 0.5455, 0.2031, 0.5455, 0.2031, 1.0, 0.2188, 1.0, 0.2188, 0.5455, 0.4688, 0.5455, 0.4688, 1.0, 0.4844, 1.0, 0.4844, 0.5455, 0.9531, 0.5455, 0.9531, 1.0, 0.9688, 1.0, 0.9688, 0.5455, 0.3906, 0.5455, 0.3906, 1.0, 0.4062, 1.0, 0.4062, 0.5455, 0.7031, 0.5455, 0.7031, 1.0, 0.7188, 1.0, 0.7188, 0.5455, 0.375, 0.5455, 0.375, 1.0, 0.3906, 1.0, 0.3906, 0.5455, 0.0, 0.5455, 0.0, 1.0, 0.01562, 1.0, 0.01562, 0.5455, 0.625, 0.5455, 0.625, 1.0, 0.6406, 1.0, 0.6406, 0.5455, 0.5156, 0.5455, 0.5156, 1.0, 0.5312, 1.0, 0.5312, 0.5455, 0.3281, 0.5455, 0.3281, 1.0, 0.3438, 1.0, 0.3438, 0.5455, 0.25, 0.5455, 0.25, 1.0, 0.2656, 1.0, 0.2656, 0.5455, 0.1875, 0.5455, 0.1875, 1.0, 0.2031, 1.0, 0.2031, 0.5455, 0.1094, 0.5455, 0.1094, 1.0, 0.125, 1.0, 0.125, 0.5455])
me_cube_002.use_remesh_fix_poles = True
me_cube_002.use_remesh_preserve_attributes = False
me_cube_002.use_mirror_vertex_groups = False
me_cube_002.update()

# ---- objects
ob_cube = bpy.data.objects.new('Cube', me_cube_002)

# ---- transforms, parenting, visibility, modifiers, constraints
ob_cube.location = (0.0, 0.0, 0.0)
ob_cube.lineart.crease_threshold = 0.0

# ---- collection membership
col_collection.objects.link(ob_cube)

# ---- scene / render settings (as saved in the file)
scene.frame_start = 1; scene.frame_end = 250; scene.frame_set(0)
scene.render.engine = 'BLENDER_EEVEE_NEXT'
scene.cycles.use_denoising = False
scene.cycles.samples = 128
scene.cycles.sampling_pattern = 'TABULATED_SOBOL'
scene.cycles.use_adaptive_sampling = False
scene.cycles.use_light_tree = False
scene.view_settings.view_transform = 'Filmic'
bpy.context.view_layer.update()

# ---- added for rendering (the .blend has no active camera and no usable light): camera, sun
cam_auto = bpy.data.cameras.new('AutoCamera')
cam_auto.lens = 50.0
cam_auto.sensor_width = 36.0
cam_auto.clip_end = 1000.0
ob_auto_camera = bpy.data.objects.new('AutoCamera', cam_auto)
scene.collection.objects.link(ob_auto_camera)
ob_auto_camera.location = (3.58368, -4.30041, 3.04194)
ob_auto_camera.rotation_euler = (1.09748, -7.21219e-08, 0.694738)
scene.camera = ob_auto_camera
light_auto_sun = bpy.data.lights.new('AutoSun', 'SUN')
light_auto_sun.energy = 3.0
light_auto_sun.angle = 0.0523599
ob_auto_sun = bpy.data.objects.new('AutoSun', light_auto_sun)
scene.collection.objects.link(ob_auto_sun)
ob_auto_sun.rotation_euler = (0.872665, 0.174533, 0.523599)
bpy.context.view_layer.update()
